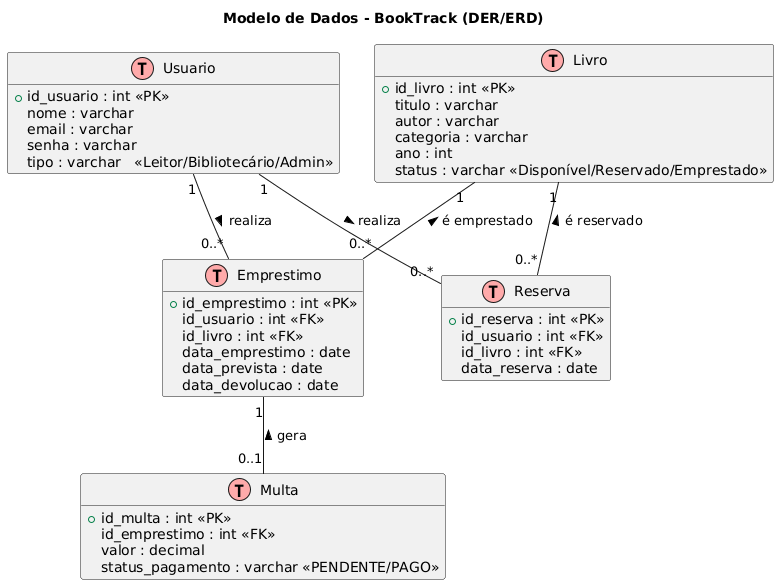

The diagram above was rendered by PlantUML. Its source (embedded in the PNG):
@startuml
!define table(x) class x << (T,#FFAAAA) >>
hide methods

title Modelo de Dados - BookTrack (DER/ERD)

' ===========================
' Tabelas
' ===========================

table(Usuario) {
  + id_usuario : int <<PK>>
  nome : varchar
  email : varchar
  senha : varchar
  tipo : varchar   <<Leitor/Bibliotecário/Admin>>
}

table(Livro) {
  + id_livro : int <<PK>>
  titulo : varchar
  autor : varchar
  categoria : varchar
  ano : int
  status : varchar <<Disponível/Reservado/Emprestado>>
}

table(Emprestimo) {
  + id_emprestimo : int <<PK>>
  id_usuario : int <<FK>>
  id_livro : int <<FK>>
  data_emprestimo : date
  data_prevista : date
  data_devolucao : date
}

table(Reserva) {
  + id_reserva : int <<PK>>
  id_usuario : int <<FK>>
  id_livro : int <<FK>>
  data_reserva : date
}

table(Multa) {
  + id_multa : int <<PK>>
  id_emprestimo : int <<FK>>
  valor : decimal
  status_pagamento : varchar <<PENDENTE/PAGO>>
}

' ===========================
' RELACIONAMENTOS
' ===========================

Usuario "1" -- "0..*" Emprestimo : realiza >
Livro "1" -- "0..*" Emprestimo : < é emprestado

Usuario "1" -- "0..*" Reserva : realiza >
Livro "1" -- "0..*" Reserva : < é reservado

Emprestimo "1" -- "0..1" Multa : < gera
@enduml